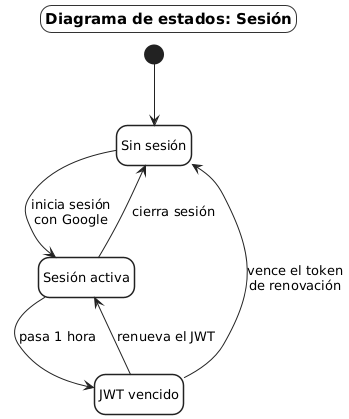

The diagram above was rendered by PlantUML. Its source (embedded in the PNG):
@startuml EST-02_Sesion
' Diagrama de estados general: sesión del conductor
skinparam shadowing false
skinparam defaultFontName "DejaVu Sans"
skinparam defaultFontSize 13
skinparam wrapWidth 160
skinparam ArrowColor #222222
skinparam backgroundColor white
skinparam titleBorderThickness 1
skinparam titleBorderColor #333333
skinparam titleBorderRoundCorner 0
skinparam titleFontSize 15
skinparam titleBackgroundColor white
skinparam roundCorner 22
skinparam state {
  BackgroundColor white
  BorderColor #222222
  BorderThickness 1.5
  StartColor #222222
  EndColor #222222
}
skinparam note {
  BackgroundColor white
  BorderColor #777777
}
hide empty description

title Diagrama de estados: Sesión

state "Sin sesión" as SinSesion
state "Sesión activa" as Activa
state "JWT vencido" as Vencido

[*] --> SinSesion
SinSesion --> Activa : inicia sesión\ncon Google
Activa --> Vencido : pasa 1 hora
Vencido --> Activa : renueva el JWT
Vencido --> SinSesion : vence el token\nde renovación
Activa --> SinSesion : cierra sesión

@enduml